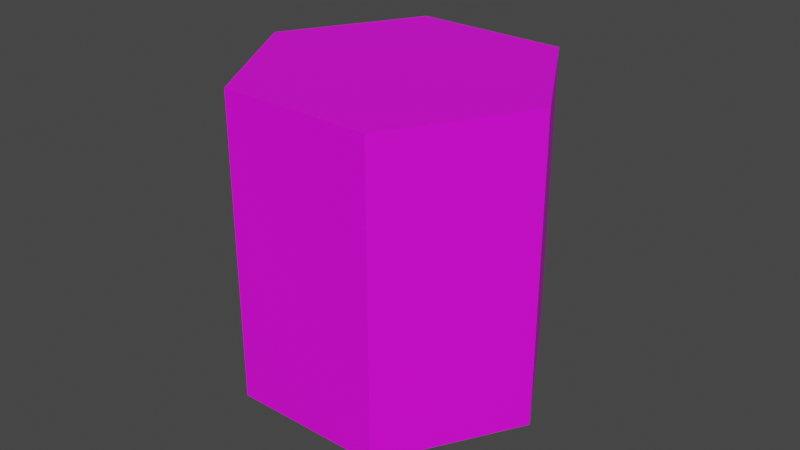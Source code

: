 # Source: HexSimple.blend  (saved by Blender 2.81.16; exported with 4.5.12 LTS)
import bpy
from mathutils import Matrix  # noqa: F401  (used for matrix-valued properties, if any)

bpy.ops.wm.read_factory_settings(use_empty=True)
scene = bpy.context.scene
scene.name = 'Scene'

# ---- collections
col_collection = bpy.data.collections.new('Collection'); scene.collection.children.link(col_collection)

# ---- images (referenced by path relative to the original .blend; pixels are not part of the script)
import os
ASSET_DIR = os.environ.get("B2B_ASSET_DIR", "")  # directory of the original .blend (textures are referenced by path, not embedded)
HERE = os.path.dirname(os.path.abspath(__file__))  # packed textures are extracted next to this script under _unpacked/

def load_image(name, relpath, width, height, colorspace="sRGB"):
    """Load a texture the original file referenced (path relative to the .blend, or extracted next to this script)."""
    p = next((c for c in (os.path.join(HERE, relpath), os.path.join(ASSET_DIR, relpath)) if relpath and os.path.exists(c)), "")
    if p:
        img = bpy.data.images.load(p, check_existing=True)
        img.name = name
    else:  # same state as the original file: an image datablock whose file is absent (Cycles renders it pink)
        img = bpy.data.images.new(name, width, height)
        img.source = "FILE"
        img.filepath = "//" + (relpath or name)
    img.colorspace_settings.name = colorspace
    return img
img_colorpalette_png_001 = load_image('ColorPalette.png.001', 'ColorPalette.png', 1024, 1024, 'sRGB')

# ---- materials (node trees are filled in below, after node groups)
mat_material_001 = bpy.data.materials.new('Material.001')
mat_material_001.use_transparent_shadow = False
mat_highlight = bpy.data.materials.new('Highlight')
mat_highlight.use_transparent_shadow = False

# ---- material node trees
mat_material_001.use_nodes = True; mat_material_001.node_tree.nodes.clear()
_N = mat_material_001.node_tree.nodes; _L = mat_material_001.node_tree.links
n0 = _N.new('ShaderNodeOutputMaterial'); n0.name = 'Material Output'; n0.location = (300, 300)
n1 = _N.new('ShaderNodeBsdfPrincipled'); n1.name = 'Principled BSDF'; n1.location = (10, 300)
n1.distribution = 'GGX'
n1.subsurface_method = 'BURLEY'
n1.inputs[3].default_value = 1.45
n1.inputs[27].default_value = (0.0, 0.0, 0.0, 1.0)
n1.inputs[28].default_value = 1.0
n2 = _N.new('ShaderNodeTexImage'); n2.name = 'Image Texture'; n2.location = (-355, 224)
n2.image = img_colorpalette_png_001
_L.new(n1.outputs[0], n0.inputs[0])
_L.new(n2.outputs[0], n1.inputs[0])
n0.is_active_output = True
mat_highlight.use_nodes = True; mat_highlight.node_tree.nodes.clear()
_N = mat_highlight.node_tree.nodes; _L = mat_highlight.node_tree.links
n0 = _N.new('ShaderNodeOutputMaterial'); n0.name = 'Material Output'; n0.location = (300, 300)
n1 = _N.new('ShaderNodeBsdfPrincipled'); n1.name = 'Principled BSDF'; n1.location = (10, 300)
n1.distribution = 'GGX'
n1.subsurface_method = 'BURLEY'
n1.inputs[0].default_value = (0.8, 0.0, 0.005581, 1.0)
n1.inputs[3].default_value = 1.45
n1.inputs[27].default_value = (0.0, 0.0, 0.0, 1.0)
n1.inputs[28].default_value = 1.0
_L.new(n1.outputs[0], n0.inputs[0])
n0.is_active_output = True

# ---- world
world_world = bpy.data.worlds.new('World'); scene.world = world_world
world_world.use_nodes = True; world_world.node_tree.nodes.clear()
_N = world_world.node_tree.nodes; _L = world_world.node_tree.links
n0 = _N.new('ShaderNodeOutputWorld'); n0.name = 'World Output'; n0.location = (300, 300)
n1 = _N.new('ShaderNodeBackground'); n1.name = 'Background'; n1.location = (10, 300)
n1.inputs[0].default_value = (0.05088, 0.05088, 0.05088, 1.0)
_L.new(n1.outputs[0], n0.inputs[0])
n0.is_active_output = True
world_world.color = (0.05088, 0.05088, 0.05088)
world_world.use_sun_shadow = False
world_world.sun_shadow_jitter_overblur = 0.0

# ---- meshes
me_cylinder = bpy.data.meshes.new('Cylinder')
me_cylinder.from_pydata([(3.874e-07, 1.0, -2.0), (1.788e-07, 1.0, 0.0), (0.866, 0.5, -2.0), (0.866, 0.5, 1.192e-07), (0.866, -0.5, -2.0), (0.866, -0.5, 1.192e-07), (-2.842e-14, -1.0, -2.0), (-2.384e-07, -1.0, -5.96e-08), (-0.866, -0.5, -2.0), (-0.866, -0.5, -1.192e-07), (-0.866, 0.5, -2.0), (-0.866, 0.5, -1.192e-07)], [], [(0, 1, 3, 2), (2, 3, 5, 4), (4, 5, 7, 6), (6, 7, 9, 8), (3, 1, 11, 9, 7, 5), (8, 9, 11, 10), (10, 11, 1, 0), (0, 2, 4, 6, 8, 10)])
_uv = me_cylinder.uv_layers.new(name='UVMap')
_uv.uv.foreach_set('vector', [0.5, 0.505, 0.5, 0.505, 0.5, 0.505, 0.5, 0.505, 0.5, 0.505, 0.5, 0.505, 0.5, 0.505, 0.5, 0.505, 0.5, 0.505, 0.5, 0.505, 0.5, 0.505, 0.5, 0.505, 0.5, 0.505, 0.5, 0.505, 0.5, 0.505, 0.5, 0.505, 0.5, 0.505, 0.5, 0.505, 0.5, 0.505, 0.5, 0.505, 0.5, 0.505, 0.5, 0.505, 0.5, 0.505, 0.5, 0.505, 0.5, 0.505, 0.5, 0.505, 0.5, 0.505, 0.5, 0.505, 0.5, 0.505, 0.5, 0.505, 0.5, 0.505, 0.5, 0.505, 0.5, 0.505, 0.5, 0.505, 0.5, 0.505, 0.5, 0.505])
me_cylinder.materials.append(mat_material_001)
me_cylinder.materials.append(mat_highlight)
me_cylinder.use_remesh_fix_poles = True
me_cylinder.use_remesh_preserve_attributes = False
me_cylinder.use_mirror_vertex_groups = False
me_cylinder.update()

# ---- objects
ob_highlight = bpy.data.objects.new('Highlight', me_cylinder)

# ---- transforms, parenting, visibility, modifiers, constraints
ob_highlight.location = (0.0, 0.0, 0.0)
ob_highlight.rotation_euler = (-1.975e-21, 1.192e-07, -0.5236)
ob_highlight.lineart.crease_threshold = 0.0

# ---- collection membership
col_collection.objects.link(ob_highlight)

# ---- scene / render settings (as saved in the file)
scene.frame_start = 1; scene.frame_end = 250; scene.frame_set(1)
scene.render.engine = 'BLENDER_EEVEE_NEXT'
scene.cycles.use_denoising = False
scene.cycles.samples = 128
scene.cycles.sampling_pattern = 'TABULATED_SOBOL'
scene.cycles.use_adaptive_sampling = False
scene.cycles.use_light_tree = False
scene.view_settings.view_transform = 'Filmic'
bpy.context.view_layer.update()

# ---- added for rendering (the .blend has no active camera and no usable light): camera, sun
cam_auto = bpy.data.cameras.new('AutoCamera')
cam_auto.lens = 50.0
cam_auto.sensor_width = 36.0
cam_auto.clip_end = 1000.0
ob_auto_camera = bpy.data.objects.new('AutoCamera', cam_auto)
scene.collection.objects.link(ob_auto_camera)
ob_auto_camera.location = (3.8148, -4.57776, 2.05184)
ob_auto_camera.rotation_euler = (1.09748, -7.21219e-08, 0.694738)
scene.camera = ob_auto_camera
light_auto_sun = bpy.data.lights.new('AutoSun', 'SUN')
light_auto_sun.energy = 3.0
light_auto_sun.angle = 0.0523599
ob_auto_sun = bpy.data.objects.new('AutoSun', light_auto_sun)
scene.collection.objects.link(ob_auto_sun)
ob_auto_sun.rotation_euler = (0.872665, 0.174533, 0.523599)
bpy.context.view_layer.update()

